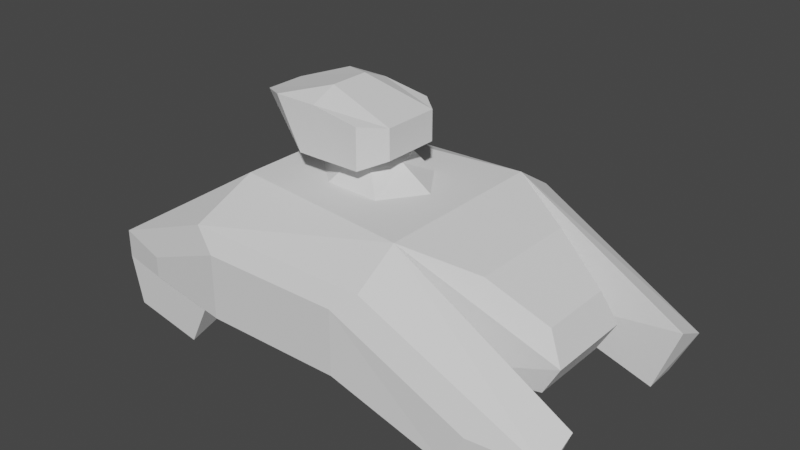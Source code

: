 # Source: scout.blend  (saved by Blender 2.80.75; exported with 4.5.12 LTS)
import bpy
from mathutils import Matrix  # noqa: F401  (used for matrix-valued properties, if any)

bpy.ops.wm.read_factory_settings(use_empty=True)
scene = bpy.context.scene
scene.name = 'Scene'

# ---- collections
col_collection_1 = bpy.data.collections.new('Collection 1'); scene.collection.children.link(col_collection_1)

# ---- world
world_world = bpy.data.worlds.new('World'); scene.world = world_world
world_world.use_nodes = True; world_world.node_tree.nodes.clear()
_N = world_world.node_tree.nodes; _L = world_world.node_tree.links
n0 = _N.new('ShaderNodeOutputWorld'); n0.name = 'World Output'; n0.location = (300, 300)
n1 = _N.new('ShaderNodeBackground'); n1.name = 'Background'; n1.location = (10, 300)
n1.inputs[0].default_value = (0.05088, 0.05088, 0.05088, 1.0)
_L.new(n1.outputs[0], n0.inputs[0])
n0.is_active_output = True
world_world.color = (0.05088, 0.05088, 0.05088)
world_world.use_sun_shadow = False
world_world.sun_shadow_jitter_overblur = 0.0

# ---- meshes
me_cube_001 = bpy.data.meshes.new('Cube.001')
me_cube_001.from_pydata([(-1.0, -0.7301, -0.6369), (-1.0, -0.7301, 0.5721), (-1.0, 0.0, -0.6369), (-1.0, 0.0, 0.5721), (1.185, -0.8009, -0.6441), (1.0, -0.9555, 0.5721), (1.185, 0.0, -0.6441), (1.0, 0.0, 0.5721), (-2.317, 0.0, -0.5755), (-2.317, -0.7301, -0.5755), (-2.317, -0.7301, -0.2781), (-2.317, 0.0, -0.2781), (2.434, 0.0, -0.3547), (2.249, 0.0, -0.6849), (2.249, -0.445, -0.6849), (2.434, -0.4754, -0.3547), (-1.0, -1.429, -0.6369), (-1.0, -1.429, 0.2768), (1.0, -1.429, 0.2768), (1.0, -1.429, -0.6369), (-2.317, -1.278, -0.5755), (-2.317, -1.278, -0.2781), (2.861, -0.949, -0.5162), (2.606, -0.949, -1.221), (2.861, -1.315, -0.6883), (2.606, -1.315, -1.221), (-1.337, 0.0, -0.8329), (-1.337, -0.8075, -0.8329), (-2.243, 0.0, -0.7907), (-2.243, -0.8075, -0.7907), (-2.133, -1.326, -1.052), (-1.227, -1.43, -1.094), (-0.719, -1.537, -0.5857), (-0.719, -1.537, 0.09365), (0.7679, -1.537, 0.09365), (0.7679, -1.537, -0.5857), (-1.698, -1.425, -0.54), (-1.698, -1.425, -0.3189), (2.151, -1.452, -0.6239), (1.962, -1.452, -1.02), (1.699, 0.0, 0.3367), (1.699, -0.5965, 0.3367), (2.272, 0.0, -0.03355), (2.272, -0.4048, -0.03355), (1.645, -0.7396, 0.1552), (-0.3448, -0.04274, 0.7247), (-0.3464, -0.2171, 1.479), (-0.3464, 0.0, 0.7247), (-0.3464, 0.0, 1.479), (0.408, -0.3086, 0.9416), (0.408, -0.3086, 1.262), (0.408, 0.0, 0.9416), (0.408, 0.0, 1.262), (-0.5356, 0.0, 0.7247), (-0.4519, -0.04274, 0.7247), (-1.215, -0.2171, 1.241), (-1.215, 0.0, 1.241), (-0.7401, 0.0, 0.5721), (0.642, 0.0, 0.5721), (0.3393, -0.4369, 0.5721), (-0.2727, -0.4077, 0.5721), (-0.2888, 0.0, 0.7927), (0.3092, 0.0, 0.7927), (0.1783, -0.3089, 0.7927), (-0.08658, -0.2962, 0.7927), (-0.3366, -0.5134, 0.842), (-0.3383, -0.5089, 1.362), (0.1815, -0.5089, 1.278), (0.1815, -0.5089, 0.842), (-0.5252, -0.5134, 0.842), (-0.8039, -0.5089, 1.362), (-0.7484, -0.2171, 1.369), (-0.7484, 0.0, 1.369)], [], [(3, 2, 8, 11), (12, 7, 40, 42), (0, 4, 19, 16), (2, 6, 4, 0), (41, 40, 7, 5), (9, 10, 11, 8), (1, 10, 21, 17), (1, 3, 11, 10), (8, 2, 26, 28), (13, 12, 15, 14), (6, 7, 12, 13), (5, 4, 14, 15, 44), (4, 6, 13, 14), (21, 20, 36, 37), (20, 16, 32, 36), (20, 9, 29, 30), (10, 9, 20, 21), (5, 1, 17, 18), (19, 4, 23, 25), (23, 22, 24, 25), (5, 18, 24, 22), (4, 5, 22, 23), (24, 18, 34, 38), (26, 27, 29, 28), (29, 27, 31, 30), (9, 8, 28, 29), (16, 20, 30, 31), (0, 16, 31, 27), (2, 0, 27, 26), (35, 34, 33, 32), (32, 33, 37, 36), (34, 35, 39, 38), (16, 19, 35, 32), (19, 25, 39, 35), (17, 21, 37, 33), (25, 24, 38, 39), (18, 17, 33, 34), (40, 41, 43, 42), (5, 7, 58), (5, 44, 41), (15, 12, 42, 43), (46, 48, 72, 71), (59, 5, 58), (59, 60, 1, 5), (41, 44, 15, 43), (47, 48, 52, 51), (51, 52, 50, 49), (50, 46, 66, 67), (47, 51, 49, 45), (52, 48, 46, 50), (54, 55, 56, 53), (47, 45, 54, 53), (48, 47, 53, 56, 72), (55, 54, 69, 70), (61, 64, 63, 62), (57, 60, 64, 61), (59, 58, 62, 63), (60, 59, 63, 64), (58, 57, 61, 62), (68, 67, 66, 65), (65, 66, 70, 69), (49, 50, 67, 68), (54, 45, 65, 69), (45, 49, 68, 65), (46, 71, 70, 66), (70, 71, 55), (71, 72, 56, 55), (3, 1, 60, 57)])
_uv = me_cube_001.uv_layers.new(name='UVMap')
_uv.uv.foreach_set('vector', [0.0005129, 0.1688, 0.08183, 0.004475, 0.2567, 0.1014, 0.2367, 0.1418, 0.3019, 0.6213, 0.2622, 0.3654, 0.3061, 0.4684, 0.322, 0.5706, 0.5198, 0.564, 0.5305, 0.2326, 0.6258, 0.2607, 0.6258, 0.564, 0.2622, 0.7005, 0.5936, 0.7005, 0.5936, 0.822, 0.2622, 0.8112, 0.3893, 0.4329, 0.3061, 0.4684, 0.2622, 0.3654, 0.3955, 0.3086, 0.8456, 0.3952, 0.8907, 0.3952, 0.8907, 0.5059, 0.8456, 0.5059, 0.01307, 0.2788, 0.2493, 0.2518, 0.2612, 0.334, 0.04997, 0.3878, 0.01307, 0.2788, 0.0005129, 0.1688, 0.2367, 0.1418, 0.2493, 0.2518, 0.2567, 0.1014, 0.08183, 0.004475, 0.1408, 0.0005129, 0.2612, 0.06721, 0.2808, 0.6747, 0.3019, 0.6213, 0.369, 0.6478, 0.3436, 0.6995, 0.6268, 0.7033, 0.7665, 0.5796, 0.7665, 0.8385, 0.7091, 0.8421, 0.7671, 0.5786, 0.6268, 0.4534, 0.7097, 0.3048, 0.7671, 0.3096, 0.7669, 0.4576, 0.7728, 0.0005129, 0.8942, 0.0005129, 0.8942, 0.1618, 0.8267, 0.1618, 0.8646, 0.507, 0.8646, 0.5521, 0.7682, 0.5467, 0.7682, 0.5132, 0.9967, 0.3048, 0.9967, 0.5061, 0.9816, 0.5499, 0.9816, 0.4003, 0.8456, 0.3122, 0.8456, 0.3952, 0.8111, 0.3835, 0.7682, 0.3048, 0.8907, 0.3952, 0.8456, 0.3952, 0.8456, 0.3122, 0.8907, 0.3122, 0.5659, 0.9076, 0.2622, 0.9381, 0.2626, 0.823, 0.5659, 0.823, 0.6258, 0.2607, 0.5305, 0.2326, 0.5567, 0.0005129, 0.6121, 0.001393, 0.5678, 0.9366, 0.5669, 0.823, 0.6232, 0.8471, 0.6232, 0.9366, 0.4781, 0.6486, 0.3965, 0.6262, 0.4183, 0.3086, 0.4781, 0.3217, 0.0005129, 0.5063, 0.1473, 0.3888, 0.1473, 0.7157, 0.03574, 0.7371, 0.8917, 0.6425, 0.8917, 0.3242, 0.9354, 0.3048, 0.9354, 0.5415, 0.4882, 0.6875, 0.4882, 0.565, 0.6258, 0.565, 0.6258, 0.6875, 0.1026, 0.7382, 0.1026, 0.8757, 0.0005129, 0.8944, 0.0149, 0.7567, 0.8456, 0.3952, 0.8456, 0.5059, 0.8111, 0.5059, 0.8111, 0.3835, 0.8952, 0.2018, 0.8952, 0.0005129, 0.9662, 0.03233, 0.9662, 0.1708, 0.2254, 0.8551, 0.2254, 0.9612, 0.1484, 0.9691, 0.1662, 0.8669, 0.7036, 0.9656, 0.7036, 0.8548, 0.7628, 0.8431, 0.7628, 0.9656, 0.2514, 0.6143, 0.1484, 0.6143, 0.1484, 0.3888, 0.2514, 0.3888, 0.9169, 0.8104, 0.9169, 0.9134, 0.7675, 0.8509, 0.7675, 0.8173, 0.2398, 0.8541, 0.1484, 0.8068, 0.1733, 0.6153, 0.2398, 0.6175, 0.259, 0.6153, 0.259, 0.9186, 0.2409, 0.8834, 0.2409, 0.658, 0.9832, 0.6967, 0.9832, 0.9564, 0.9685, 0.853, 0.9685, 0.66, 0.9364, 0.5228, 0.9364, 0.3048, 0.9806, 0.3908, 0.9806, 0.5528, 0.8614, 0.2673, 0.7728, 0.2799, 0.7955, 0.1722, 0.8614, 0.1629, 0.9995, 0.0005129, 0.9995, 0.3038, 0.9672, 0.2612, 0.9672, 0.03571, 0.3061, 0.4684, 0.3955, 0.4545, 0.3826, 0.5611, 0.322, 0.5706, 0.6268, 0.0005129, 0.7717, 0.0005129, 0.7717, 0.05481, 0.1395, 0.7382, 0.1395, 0.8592, 0.1036, 0.8573, 0.369, 0.6478, 0.3019, 0.6213, 0.322, 0.5706, 0.379, 0.5931, 0.4902, 0.1554, 0.4536, 0.1595, 0.4458, 0.08925, 0.4824, 0.08518, 0.7055, 0.1007, 0.6268, 0.0005129, 0.7717, 0.05481, 0.7055, 0.1007, 0.7099, 0.1935, 0.661, 0.3038, 0.6268, 0.0005129, 0.4792, 0.3086, 0.5151, 0.3104, 0.5151, 0.4584, 0.4792, 0.416, 0.3501, 0.1326, 0.4536, 0.1595, 0.3799, 0.2612, 0.3317, 0.2437, 0.3317, 0.2437, 0.3799, 0.2612, 0.3632, 0.3076, 0.3149, 0.2901, 0.4199, 0.2901, 0.4817, 0.1799, 0.5188, 0.2139, 0.4674, 0.2805, 0.3501, 0.1326, 0.3317, 0.2437, 0.2856, 0.2359, 0.3442, 0.1311, 0.3799, 0.2612, 0.4536, 0.1595, 0.4817, 0.1799, 0.4199, 0.2901, 0.3501, 0.1159, 0.3895, 0.0005129, 0.4191, 0.01694, 0.3611, 0.1094, 0.3501, 0.1326, 0.3442, 0.1311, 0.3501, 0.1159, 0.3611, 0.1094, 0.4536, 0.1595, 0.3501, 0.1326, 0.3611, 0.1094, 0.4191, 0.01694, 0.4458, 0.08925, 0.7026, 0.8431, 0.7026, 0.9853, 0.6355, 0.9532, 0.6268, 0.8642, 0.8537, 0.7324, 0.8083, 0.7014, 0.8103, 0.6621, 0.8537, 0.6406, 0.85, 0.8094, 0.7832, 0.7417, 0.8083, 0.7014, 0.8537, 0.7324, 0.7778, 0.6322, 0.8418, 0.5796, 0.8537, 0.6406, 0.8103, 0.6621, 0.7675, 0.7243, 0.7778, 0.6322, 0.8103, 0.6621, 0.8083, 0.7014, 0.8876, 0.5896, 0.8876, 0.8017, 0.8537, 0.7324, 0.8537, 0.6406, 0.8886, 0.66, 0.9547, 0.66, 0.9675, 0.7388, 0.8886, 0.7385, 0.8886, 0.7385, 0.9675, 0.7388, 0.9675, 0.8094, 0.8886, 0.7671, 0.9112, 0.2594, 0.9112, 0.2107, 0.957, 0.2084, 0.957, 0.2745, 0.3501, 0.1159, 0.3442, 0.1311, 0.2754, 0.1156, 0.2821, 0.08817, 0.3442, 0.1311, 0.2856, 0.2359, 0.2622, 0.1941, 0.2754, 0.1156, 0.8624, 0.2799, 0.8659, 0.2168, 0.9101, 0.2084, 0.9101, 0.279, 0.5188, 0.05298, 0.4782, 0.07732, 0.4516, 0.004999, 0.4782, 0.07732, 0.4458, 0.08925, 0.4191, 0.01694, 0.4516, 0.004999, 0.7717, 0.3038, 0.661, 0.3038, 0.7099, 0.1935, 0.7717, 0.2644])
me_cube_001.use_remesh_preserve_volume = False
me_cube_001.use_remesh_preserve_attributes = False
me_cube_001.use_mirror_vertex_groups = False
me_cube_001.update()
arm_armature = bpy.data.armatures.new('Armature')  # bones are not reproduced

# ---- objects
ob_armature = bpy.data.objects.new('Armature', arm_armature)
ob_cube = bpy.data.objects.new('Cube', me_cube_001)

# ---- transforms, parenting, visibility, modifiers, constraints
ob_armature.location = (0.0, 0.0, 0.0)
ob_armature.lineart.crease_threshold = 0.0
ob_cube.parent = ob_armature
ob_cube.location = (0.0, 0.0, 0.0)
ob_cube.lineart.crease_threshold = 0.0
_vg = ob_cube.vertex_groups.new(name='turret')
_vg.add([45, 46, 47, 48, 49, 50, 51, 52, 53, 54, 55, 56, 65, 66, 67, 68, 69, 70, 71, 72], 1.0, 'REPLACE')
_vg = ob_cube.vertex_groups.new(name='body')
_vg.add([0, 1, 2, 3, 4, 5, 6, 7, 8, 9, 10, 11, 12, 13, 14, 15, 16, 17, 18, 19, 20, 21, 22, 23, 24, 25, 26, 27, 28, 29, 30, 31, 32, 33, 34, 35, 36, 37, 38, 39, 40, 41, 42, 43, 44, 57, 58, 59, 60, 61, 62, 63, 64], 1.0, 'REPLACE')
_m = ob_cube.modifiers.new('Armature', 'ARMATURE')
_m.object = ob_armature
_m = ob_cube.modifiers.new('Mirror', 'MIRROR')
_m.use_axis = (False, True, False)
_m.use_clip = True

# ---- collection membership
col_collection_1.objects.link(ob_armature)
col_collection_1.objects.link(ob_cube)

# ---- scene / render settings (as saved in the file)
scene.frame_start = 1; scene.frame_end = 250; scene.frame_set(1)
scene.render.engine = 'BLENDER_EEVEE_NEXT'
scene.cycles.use_denoising = False
scene.cycles.samples = 128
scene.cycles.sampling_pattern = 'TABULATED_SOBOL'
scene.cycles.use_adaptive_sampling = False
scene.cycles.use_light_tree = False
scene.view_settings.view_transform = 'Filmic'
bpy.context.view_layer.update()

# ---- added for rendering (the .blend has no active camera and no usable light): camera, sun
cam_auto = bpy.data.cameras.new('AutoCamera')
cam_auto.lens = 50.0
cam_auto.sensor_width = 36.0
cam_auto.clip_end = 1000.0
ob_auto_camera = bpy.data.objects.new('AutoCamera', cam_auto)
scene.collection.objects.link(ob_auto_camera)
ob_auto_camera.location = (6.37782, -7.32714, 5.01395)
ob_auto_camera.rotation_euler = (1.09748, -7.21219e-08, 0.694738)
scene.camera = ob_auto_camera
light_auto_sun = bpy.data.lights.new('AutoSun', 'SUN')
light_auto_sun.energy = 3.0
light_auto_sun.angle = 0.0523599
ob_auto_sun = bpy.data.objects.new('AutoSun', light_auto_sun)
scene.collection.objects.link(ob_auto_sun)
ob_auto_sun.rotation_euler = (0.872665, 0.174533, 0.523599)
bpy.context.view_layer.update()
